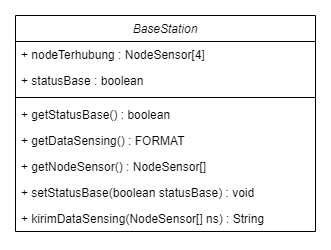

The diagram above was exported from draw.io. Its source (the exported page's mxGraphModel, read from the mxfile embedded in the PNG):
<mxGraphModel dx="1736" dy="802" grid="1" gridSize="10" guides="1" tooltips="1" connect="1" arrows="1" fold="1" page="1" pageScale="1" pageWidth="850" pageHeight="1100" math="0" shadow="0">
  <root>
    <mxCell id="0" />
    <mxCell id="1" parent="0" />
    <mxCell id="Us3LttVEFVRo_4QqxRWI-10" value="BaseStation" style="swimlane;fontStyle=2;align=center;verticalAlign=top;childLayout=stackLayout;horizontal=1;startSize=26;horizontalStack=0;resizeParent=1;resizeLast=0;collapsible=1;marginBottom=0;rounded=0;shadow=0;strokeWidth=1;" vertex="1" parent="1">
      <mxGeometry x="70" y="620" width="300" height="216" as="geometry">
        <mxRectangle x="220" y="120" width="160" height="26" as="alternateBounds" />
      </mxGeometry>
    </mxCell>
    <mxCell id="Us3LttVEFVRo_4QqxRWI-11" value="+ nodeTerhubung : NodeSensor[4]" style="text;align=left;verticalAlign=top;spacingLeft=4;spacingRight=4;overflow=hidden;rotatable=0;points=[[0,0.5],[1,0.5]];portConstraint=eastwest;rounded=0;shadow=0;html=0;" vertex="1" parent="Us3LttVEFVRo_4QqxRWI-10">
      <mxGeometry y="26" width="300" height="26" as="geometry" />
    </mxCell>
    <mxCell id="Us3LttVEFVRo_4QqxRWI-12" value="+ statusBase : boolean" style="text;align=left;verticalAlign=top;spacingLeft=4;spacingRight=4;overflow=hidden;rotatable=0;points=[[0,0.5],[1,0.5]];portConstraint=eastwest;rounded=0;shadow=0;html=0;" vertex="1" parent="Us3LttVEFVRo_4QqxRWI-10">
      <mxGeometry y="52" width="300" height="26" as="geometry" />
    </mxCell>
    <mxCell id="Us3LttVEFVRo_4QqxRWI-13" value="" style="line;html=1;strokeWidth=1;align=left;verticalAlign=middle;spacingTop=-1;spacingLeft=3;spacingRight=3;rotatable=0;labelPosition=right;points=[];portConstraint=eastwest;" vertex="1" parent="Us3LttVEFVRo_4QqxRWI-10">
      <mxGeometry y="78" width="300" height="8" as="geometry" />
    </mxCell>
    <mxCell id="Us3LttVEFVRo_4QqxRWI-14" value="+ getStatusBase() : boolean" style="text;align=left;verticalAlign=top;spacingLeft=4;spacingRight=4;overflow=hidden;rotatable=0;points=[[0,0.5],[1,0.5]];portConstraint=eastwest;rounded=0;shadow=0;html=0;" vertex="1" parent="Us3LttVEFVRo_4QqxRWI-10">
      <mxGeometry y="86" width="300" height="26" as="geometry" />
    </mxCell>
    <mxCell id="Us3LttVEFVRo_4QqxRWI-15" value="+ getDataSensing() : FORMAT" style="text;align=left;verticalAlign=top;spacingLeft=4;spacingRight=4;overflow=hidden;rotatable=0;points=[[0,0.5],[1,0.5]];portConstraint=eastwest;rounded=0;shadow=0;html=0;" vertex="1" parent="Us3LttVEFVRo_4QqxRWI-10">
      <mxGeometry y="112" width="300" height="26" as="geometry" />
    </mxCell>
    <mxCell id="Us3LttVEFVRo_4QqxRWI-16" value="+ getNodeSensor() : NodeSensor[]" style="text;align=left;verticalAlign=top;spacingLeft=4;spacingRight=4;overflow=hidden;rotatable=0;points=[[0,0.5],[1,0.5]];portConstraint=eastwest;rounded=0;shadow=0;html=0;" vertex="1" parent="Us3LttVEFVRo_4QqxRWI-10">
      <mxGeometry y="138" width="300" height="26" as="geometry" />
    </mxCell>
    <mxCell id="Us3LttVEFVRo_4QqxRWI-17" value="+ setStatusBase(boolean statusBase) : void" style="text;align=left;verticalAlign=top;spacingLeft=4;spacingRight=4;overflow=hidden;rotatable=0;points=[[0,0.5],[1,0.5]];portConstraint=eastwest;rounded=0;shadow=0;html=0;" vertex="1" parent="Us3LttVEFVRo_4QqxRWI-10">
      <mxGeometry y="164" width="300" height="26" as="geometry" />
    </mxCell>
    <mxCell id="Us3LttVEFVRo_4QqxRWI-18" value="+ kirimDataSensing(NodeSensor[] ns) : String" style="text;align=left;verticalAlign=top;spacingLeft=4;spacingRight=4;overflow=hidden;rotatable=0;points=[[0,0.5],[1,0.5]];portConstraint=eastwest;rounded=0;shadow=0;html=0;" vertex="1" parent="Us3LttVEFVRo_4QqxRWI-10">
      <mxGeometry y="190" width="300" height="26" as="geometry" />
    </mxCell>
  </root>
</mxGraphModel>